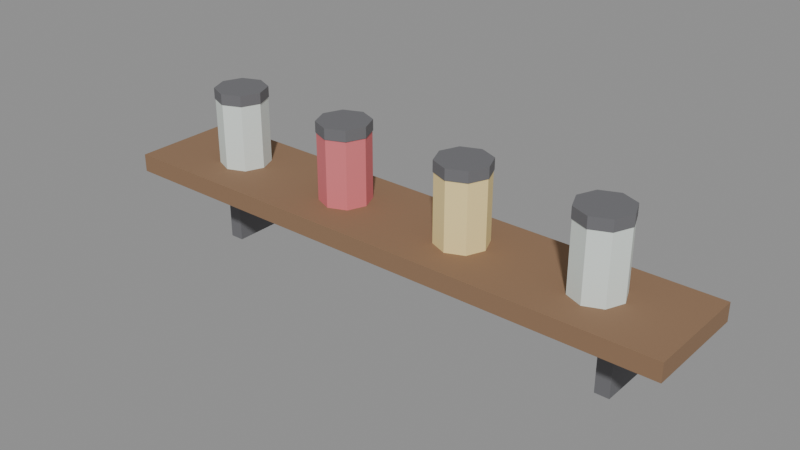 # Source: prop_shelf.blend  (saved by Blender 5.2.45; exported with 4.5.12 LTS)
import bpy
from mathutils import Matrix  # noqa: F401  (used for matrix-valued properties, if any)

bpy.ops.wm.read_factory_settings(use_empty=True)
scene = bpy.context.scene
scene.name = 'Scene'

# ---- collections
col_prop_shelf = bpy.data.collections.new('prop_shelf'); scene.collection.children.link(col_prop_shelf)

# ---- materials (node trees are filled in below, after node groups)
mat_beam = bpy.data.materials.new('beam')
mat_beam.diffuse_color = (0.27, 0.16, 0.09, 1.0)
mat_iron = bpy.data.materials.new('iron')
mat_iron.diffuse_color = (0.15, 0.15, 0.16, 1.0)
mat_jar = bpy.data.materials.new('jar')
mat_jar.diffuse_color = (0.75, 0.82, 0.78, 1.0)
mat_berry = bpy.data.materials.new('berry')
mat_berry.diffuse_color = (0.73, 0.18, 0.2, 1.0)
mat_gold = bpy.data.materials.new('gold')
mat_gold.diffuse_color = (0.91, 0.73, 0.34, 1.0)

# ---- material node trees
mat_beam.use_nodes = True; mat_beam.node_tree.nodes.clear()
_N = mat_beam.node_tree.nodes; _L = mat_beam.node_tree.links
n0 = _N.new('ShaderNodeBsdfPrincipled'); n0.name = 'Principled BSDF'; n0.location = (-200, 100)
n0.inputs[0].default_value = (0.27, 0.16, 0.09, 1.0)
n0.inputs[2].default_value = 0.9
n0.inputs[10].default_value = 0.005
n1 = _N.new('ShaderNodeOutputMaterial'); n1.name = 'Material Output'; n1.location = (200, 100)
_L.new(n0.outputs[0], n1.inputs[0])
n1.is_active_output = True
mat_iron.use_nodes = True; mat_iron.node_tree.nodes.clear()
_N = mat_iron.node_tree.nodes; _L = mat_iron.node_tree.links
n0 = _N.new('ShaderNodeBsdfPrincipled'); n0.name = 'Principled BSDF'; n0.location = (-200, 100)
n0.inputs[0].default_value = (0.15, 0.15, 0.16, 1.0)
n0.inputs[2].default_value = 0.9
n0.inputs[10].default_value = 0.005
n1 = _N.new('ShaderNodeOutputMaterial'); n1.name = 'Material Output'; n1.location = (200, 100)
_L.new(n0.outputs[0], n1.inputs[0])
n1.is_active_output = True
mat_jar.use_nodes = True; mat_jar.node_tree.nodes.clear()
_N = mat_jar.node_tree.nodes; _L = mat_jar.node_tree.links
n0 = _N.new('ShaderNodeBsdfPrincipled'); n0.name = 'Principled BSDF'; n0.location = (-200, 100)
n0.inputs[0].default_value = (0.75, 0.82, 0.78, 1.0)
n0.inputs[2].default_value = 0.9
n0.inputs[10].default_value = 0.005
n1 = _N.new('ShaderNodeOutputMaterial'); n1.name = 'Material Output'; n1.location = (200, 100)
_L.new(n0.outputs[0], n1.inputs[0])
n1.is_active_output = True
mat_berry.use_nodes = True; mat_berry.node_tree.nodes.clear()
_N = mat_berry.node_tree.nodes; _L = mat_berry.node_tree.links
n0 = _N.new('ShaderNodeBsdfPrincipled'); n0.name = 'Principled BSDF'; n0.location = (-200, 100)
n0.inputs[0].default_value = (0.73, 0.18, 0.2, 1.0)
n0.inputs[2].default_value = 0.9
n0.inputs[10].default_value = 0.005
n1 = _N.new('ShaderNodeOutputMaterial'); n1.name = 'Material Output'; n1.location = (200, 100)
_L.new(n0.outputs[0], n1.inputs[0])
n1.is_active_output = True
mat_gold.use_nodes = True; mat_gold.node_tree.nodes.clear()
_N = mat_gold.node_tree.nodes; _L = mat_gold.node_tree.links
n0 = _N.new('ShaderNodeBsdfPrincipled'); n0.name = 'Principled BSDF'; n0.location = (-200, 100)
n0.inputs[0].default_value = (0.91, 0.73, 0.34, 1.0)
n0.inputs[2].default_value = 0.9
n0.inputs[10].default_value = 0.005
n1 = _N.new('ShaderNodeOutputMaterial'); n1.name = 'Material Output'; n1.location = (200, 100)
_L.new(n0.outputs[0], n1.inputs[0])
n1.is_active_output = True

# ---- meshes
me_cube = bpy.data.meshes.new('Cube')
me_cube.from_pydata([(-0.8, -0.15, -0.025), (-0.8, -0.15, 0.025), (-0.8, 0.15, -0.025), (-0.8, 0.15, 0.025), (0.8, -0.15, -0.025), (0.8, -0.15, 0.025), (0.8, 0.15, -0.025), (0.8, 0.15, 0.025)], [], [(0, 1, 3, 2), (2, 3, 7, 6), (6, 7, 5, 4), (4, 5, 1, 0), (2, 6, 4, 0), (7, 3, 1, 5)])
_uv = me_cube.uv_layers.new(name='UVMap')
_uv.uv.foreach_set('vector', [0.375, 0.0, 0.625, 0.0, 0.625, 0.25, 0.375, 0.25, 0.375, 0.25, 0.625, 0.25, 0.625, 0.5, 0.375, 0.5, 0.375, 0.5, 0.625, 0.5, 0.625, 0.75, 0.375, 0.75, 0.375, 0.75, 0.625, 0.75, 0.625, 1.0, 0.375, 1.0, 0.125, 0.5, 0.375, 0.5, 0.375, 0.75, 0.125, 0.75, 0.625, 0.5, 0.875, 0.5, 0.875, 0.75, 0.625, 0.75])
me_cube.materials.append(mat_beam)
me_cube.update()
me_cube_001 = bpy.data.meshes.new('Cube.001')
me_cube_001.from_pydata([(-0.02, -0.08, -0.1), (-0.02, -0.08, 0.1), (-0.02, 0.08, -0.1), (-0.02, 0.08, 0.1), (0.02, -0.08, -0.1), (0.02, -0.08, 0.1), (0.02, 0.08, -0.1), (0.02, 0.08, 0.1)], [], [(0, 1, 3, 2), (2, 3, 7, 6), (6, 7, 5, 4), (4, 5, 1, 0), (2, 6, 4, 0), (7, 3, 1, 5)])
_uv = me_cube_001.uv_layers.new(name='UVMap')
_uv.uv.foreach_set('vector', [0.375, 0.0, 0.625, 0.0, 0.625, 0.25, 0.375, 0.25, 0.375, 0.25, 0.625, 0.25, 0.625, 0.5, 0.375, 0.5, 0.375, 0.5, 0.625, 0.5, 0.625, 0.75, 0.375, 0.75, 0.375, 0.75, 0.625, 0.75, 0.625, 1.0, 0.375, 1.0, 0.125, 0.5, 0.375, 0.5, 0.375, 0.75, 0.125, 0.75, 0.625, 0.5, 0.875, 0.5, 0.875, 0.75, 0.625, 0.75])
me_cube_001.materials.append(mat_iron)
me_cube_001.update()
me_cube_002 = bpy.data.meshes.new('Cube.002')
me_cube_002.from_pydata([(-0.02, -0.08, -0.1), (-0.02, -0.08, 0.1), (-0.02, 0.08, -0.1), (-0.02, 0.08, 0.1), (0.02, -0.08, -0.1), (0.02, -0.08, 0.1), (0.02, 0.08, -0.1), (0.02, 0.08, 0.1)], [], [(0, 1, 3, 2), (2, 3, 7, 6), (6, 7, 5, 4), (4, 5, 1, 0), (2, 6, 4, 0), (7, 3, 1, 5)])
_uv = me_cube_002.uv_layers.new(name='UVMap')
_uv.uv.foreach_set('vector', [0.375, 0.0, 0.625, 0.0, 0.625, 0.25, 0.375, 0.25, 0.375, 0.25, 0.625, 0.25, 0.625, 0.5, 0.375, 0.5, 0.375, 0.5, 0.625, 0.5, 0.625, 0.75, 0.375, 0.75, 0.375, 0.75, 0.625, 0.75, 0.625, 1.0, 0.375, 1.0, 0.125, 0.5, 0.375, 0.5, 0.375, 0.75, 0.125, 0.75, 0.625, 0.5, 0.875, 0.5, 0.875, 0.75, 0.625, 0.75])
me_cube_002.materials.append(mat_iron)
me_cube_002.update()
me_cylinder = bpy.data.meshes.new('Cylinder')
me_cylinder.from_pydata([(0.0, 0.07, -0.11), (0.0, 0.07, 0.11), (0.0495, 0.0495, -0.11), (0.0495, 0.0495, 0.11), (0.07, 0.0, -0.11), (0.07, 0.0, 0.11), (0.0495, -0.0495, -0.11), (0.0495, -0.0495, 0.11), (0.0, -0.07, -0.11), (0.0, -0.07, 0.11), (-0.0495, -0.0495, -0.11), (-0.0495, -0.0495, 0.11), (-0.07, 0.0, -0.11), (-0.07, 0.0, 0.11), (-0.0495, 0.0495, -0.11), (-0.0495, 0.0495, 0.11)], [], [(0, 1, 3, 2), (2, 3, 5, 4), (4, 5, 7, 6), (6, 7, 9, 8), (8, 9, 11, 10), (10, 11, 13, 12), (3, 1, 15, 13, 11, 9, 7, 5), (12, 13, 15, 14), (14, 15, 1, 0), (0, 2, 4, 6, 8, 10, 12, 14)])
_uv = me_cylinder.uv_layers.new(name='UVMap')
_uv.uv.foreach_set('vector', [1.0, 0.5, 1.0, 1.0, 0.875, 1.0, 0.875, 0.5, 0.875, 0.5, 0.875, 1.0, 0.75, 1.0, 0.75, 0.5, 0.75, 0.5, 0.75, 1.0, 0.625, 1.0, 0.625, 0.5, 0.625, 0.5, 0.625, 1.0, 0.5, 1.0, 0.5, 0.5, 0.5, 0.5, 0.5, 1.0, 0.375, 1.0, 0.375, 0.5, 0.375, 0.5, 0.375, 1.0, 0.25, 1.0, 0.25, 0.5, 0.4197, 0.4197, 0.25, 0.49, 0.08029, 0.4197, 0.01, 0.25, 0.08029, 0.08029, 0.25, 0.01, 0.4197, 0.08029, 0.49, 0.25, 0.25, 0.5, 0.25, 1.0, 0.125, 1.0, 0.125, 0.5, 0.125, 0.5, 0.125, 1.0, 0.0, 1.0, 0.0, 0.5, 0.75, 0.49, 0.9197, 0.4197, 0.99, 0.25, 0.9197, 0.08029, 0.75, 0.01, 0.5803, 0.08029, 0.51, 0.25, 0.5803, 0.4197])
me_cylinder.materials.append(mat_jar)
me_cylinder.update()
me_cylinder_001 = bpy.data.meshes.new('Cylinder.001')
me_cylinder_001.from_pydata([(0.0, 0.072, -0.015), (0.0, 0.072, 0.015), (0.05091, 0.05091, -0.015), (0.05091, 0.05091, 0.015), (0.072, 0.0, -0.015), (0.072, 0.0, 0.015), (0.05091, -0.05091, -0.015), (0.05091, -0.05091, 0.015), (0.0, -0.072, -0.015), (0.0, -0.072, 0.015), (-0.05091, -0.05091, -0.015), (-0.05091, -0.05091, 0.015), (-0.072, 0.0, -0.015), (-0.072, 0.0, 0.015), (-0.05091, 0.05091, -0.015), (-0.05091, 0.05091, 0.015)], [], [(0, 1, 3, 2), (2, 3, 5, 4), (4, 5, 7, 6), (6, 7, 9, 8), (8, 9, 11, 10), (10, 11, 13, 12), (3, 1, 15, 13, 11, 9, 7, 5), (12, 13, 15, 14), (14, 15, 1, 0), (0, 2, 4, 6, 8, 10, 12, 14)])
_uv = me_cylinder_001.uv_layers.new(name='UVMap')
_uv.uv.foreach_set('vector', [1.0, 0.5, 1.0, 1.0, 0.875, 1.0, 0.875, 0.5, 0.875, 0.5, 0.875, 1.0, 0.75, 1.0, 0.75, 0.5, 0.75, 0.5, 0.75, 1.0, 0.625, 1.0, 0.625, 0.5, 0.625, 0.5, 0.625, 1.0, 0.5, 1.0, 0.5, 0.5, 0.5, 0.5, 0.5, 1.0, 0.375, 1.0, 0.375, 0.5, 0.375, 0.5, 0.375, 1.0, 0.25, 1.0, 0.25, 0.5, 0.4197, 0.4197, 0.25, 0.49, 0.08029, 0.4197, 0.01, 0.25, 0.08029, 0.08029, 0.25, 0.01, 0.4197, 0.08029, 0.49, 0.25, 0.25, 0.5, 0.25, 1.0, 0.125, 1.0, 0.125, 0.5, 0.125, 0.5, 0.125, 1.0, 0.0, 1.0, 0.0, 0.5, 0.75, 0.49, 0.9197, 0.4197, 0.99, 0.25, 0.9197, 0.08029, 0.75, 0.01, 0.5803, 0.08029, 0.51, 0.25, 0.5803, 0.4197])
me_cylinder_001.materials.append(mat_iron)
me_cylinder_001.update()
me_cylinder_002 = bpy.data.meshes.new('Cylinder.002')
me_cylinder_002.from_pydata([(0.0, 0.07, -0.11), (0.0, 0.07, 0.11), (0.0495, 0.0495, -0.11), (0.0495, 0.0495, 0.11), (0.07, 0.0, -0.11), (0.07, 0.0, 0.11), (0.0495, -0.0495, -0.11), (0.0495, -0.0495, 0.11), (0.0, -0.07, -0.11), (0.0, -0.07, 0.11), (-0.0495, -0.0495, -0.11), (-0.0495, -0.0495, 0.11), (-0.07, 0.0, -0.11), (-0.07, 0.0, 0.11), (-0.0495, 0.0495, -0.11), (-0.0495, 0.0495, 0.11)], [], [(0, 1, 3, 2), (2, 3, 5, 4), (4, 5, 7, 6), (6, 7, 9, 8), (8, 9, 11, 10), (10, 11, 13, 12), (3, 1, 15, 13, 11, 9, 7, 5), (12, 13, 15, 14), (14, 15, 1, 0), (0, 2, 4, 6, 8, 10, 12, 14)])
_uv = me_cylinder_002.uv_layers.new(name='UVMap')
_uv.uv.foreach_set('vector', [1.0, 0.5, 1.0, 1.0, 0.875, 1.0, 0.875, 0.5, 0.875, 0.5, 0.875, 1.0, 0.75, 1.0, 0.75, 0.5, 0.75, 0.5, 0.75, 1.0, 0.625, 1.0, 0.625, 0.5, 0.625, 0.5, 0.625, 1.0, 0.5, 1.0, 0.5, 0.5, 0.5, 0.5, 0.5, 1.0, 0.375, 1.0, 0.375, 0.5, 0.375, 0.5, 0.375, 1.0, 0.25, 1.0, 0.25, 0.5, 0.4197, 0.4197, 0.25, 0.49, 0.08029, 0.4197, 0.01, 0.25, 0.08029, 0.08029, 0.25, 0.01, 0.4197, 0.08029, 0.49, 0.25, 0.25, 0.5, 0.25, 1.0, 0.125, 1.0, 0.125, 0.5, 0.125, 0.5, 0.125, 1.0, 0.0, 1.0, 0.0, 0.5, 0.75, 0.49, 0.9197, 0.4197, 0.99, 0.25, 0.9197, 0.08029, 0.75, 0.01, 0.5803, 0.08029, 0.51, 0.25, 0.5803, 0.4197])
me_cylinder_002.materials.append(mat_berry)
me_cylinder_002.update()
me_cylinder_003 = bpy.data.meshes.new('Cylinder.003')
me_cylinder_003.from_pydata([(0.0, 0.072, -0.015), (0.0, 0.072, 0.015), (0.05091, 0.05091, -0.015), (0.05091, 0.05091, 0.015), (0.072, 0.0, -0.015), (0.072, 0.0, 0.015), (0.05091, -0.05091, -0.015), (0.05091, -0.05091, 0.015), (0.0, -0.072, -0.015), (0.0, -0.072, 0.015), (-0.05091, -0.05091, -0.015), (-0.05091, -0.05091, 0.015), (-0.072, 0.0, -0.015), (-0.072, 0.0, 0.015), (-0.05091, 0.05091, -0.015), (-0.05091, 0.05091, 0.015)], [], [(0, 1, 3, 2), (2, 3, 5, 4), (4, 5, 7, 6), (6, 7, 9, 8), (8, 9, 11, 10), (10, 11, 13, 12), (3, 1, 15, 13, 11, 9, 7, 5), (12, 13, 15, 14), (14, 15, 1, 0), (0, 2, 4, 6, 8, 10, 12, 14)])
_uv = me_cylinder_003.uv_layers.new(name='UVMap')
_uv.uv.foreach_set('vector', [1.0, 0.5, 1.0, 1.0, 0.875, 1.0, 0.875, 0.5, 0.875, 0.5, 0.875, 1.0, 0.75, 1.0, 0.75, 0.5, 0.75, 0.5, 0.75, 1.0, 0.625, 1.0, 0.625, 0.5, 0.625, 0.5, 0.625, 1.0, 0.5, 1.0, 0.5, 0.5, 0.5, 0.5, 0.5, 1.0, 0.375, 1.0, 0.375, 0.5, 0.375, 0.5, 0.375, 1.0, 0.25, 1.0, 0.25, 0.5, 0.4197, 0.4197, 0.25, 0.49, 0.08029, 0.4197, 0.01, 0.25, 0.08029, 0.08029, 0.25, 0.01, 0.4197, 0.08029, 0.49, 0.25, 0.25, 0.5, 0.25, 1.0, 0.125, 1.0, 0.125, 0.5, 0.125, 0.5, 0.125, 1.0, 0.0, 1.0, 0.0, 0.5, 0.75, 0.49, 0.9197, 0.4197, 0.99, 0.25, 0.9197, 0.08029, 0.75, 0.01, 0.5803, 0.08029, 0.51, 0.25, 0.5803, 0.4197])
me_cylinder_003.materials.append(mat_iron)
me_cylinder_003.update()
me_cylinder_004 = bpy.data.meshes.new('Cylinder.004')
me_cylinder_004.from_pydata([(0.0, 0.07, -0.11), (0.0, 0.07, 0.11), (0.0495, 0.0495, -0.11), (0.0495, 0.0495, 0.11), (0.07, 0.0, -0.11), (0.07, 0.0, 0.11), (0.0495, -0.0495, -0.11), (0.0495, -0.0495, 0.11), (0.0, -0.07, -0.11), (0.0, -0.07, 0.11), (-0.0495, -0.0495, -0.11), (-0.0495, -0.0495, 0.11), (-0.07, 0.0, -0.11), (-0.07, 0.0, 0.11), (-0.0495, 0.0495, -0.11), (-0.0495, 0.0495, 0.11)], [], [(0, 1, 3, 2), (2, 3, 5, 4), (4, 5, 7, 6), (6, 7, 9, 8), (8, 9, 11, 10), (10, 11, 13, 12), (3, 1, 15, 13, 11, 9, 7, 5), (12, 13, 15, 14), (14, 15, 1, 0), (0, 2, 4, 6, 8, 10, 12, 14)])
_uv = me_cylinder_004.uv_layers.new(name='UVMap')
_uv.uv.foreach_set('vector', [1.0, 0.5, 1.0, 1.0, 0.875, 1.0, 0.875, 0.5, 0.875, 0.5, 0.875, 1.0, 0.75, 1.0, 0.75, 0.5, 0.75, 0.5, 0.75, 1.0, 0.625, 1.0, 0.625, 0.5, 0.625, 0.5, 0.625, 1.0, 0.5, 1.0, 0.5, 0.5, 0.5, 0.5, 0.5, 1.0, 0.375, 1.0, 0.375, 0.5, 0.375, 0.5, 0.375, 1.0, 0.25, 1.0, 0.25, 0.5, 0.4197, 0.4197, 0.25, 0.49, 0.08029, 0.4197, 0.01, 0.25, 0.08029, 0.08029, 0.25, 0.01, 0.4197, 0.08029, 0.49, 0.25, 0.25, 0.5, 0.25, 1.0, 0.125, 1.0, 0.125, 0.5, 0.125, 0.5, 0.125, 1.0, 0.0, 1.0, 0.0, 0.5, 0.75, 0.49, 0.9197, 0.4197, 0.99, 0.25, 0.9197, 0.08029, 0.75, 0.01, 0.5803, 0.08029, 0.51, 0.25, 0.5803, 0.4197])
me_cylinder_004.materials.append(mat_gold)
me_cylinder_004.update()
me_cylinder_005 = bpy.data.meshes.new('Cylinder.005')
me_cylinder_005.from_pydata([(0.0, 0.072, -0.015), (0.0, 0.072, 0.015), (0.05091, 0.05091, -0.015), (0.05091, 0.05091, 0.015), (0.072, 0.0, -0.015), (0.072, 0.0, 0.015), (0.05091, -0.05091, -0.015), (0.05091, -0.05091, 0.015), (0.0, -0.072, -0.015), (0.0, -0.072, 0.015), (-0.05091, -0.05091, -0.015), (-0.05091, -0.05091, 0.015), (-0.072, 0.0, -0.015), (-0.072, 0.0, 0.015), (-0.05091, 0.05091, -0.015), (-0.05091, 0.05091, 0.015)], [], [(0, 1, 3, 2), (2, 3, 5, 4), (4, 5, 7, 6), (6, 7, 9, 8), (8, 9, 11, 10), (10, 11, 13, 12), (3, 1, 15, 13, 11, 9, 7, 5), (12, 13, 15, 14), (14, 15, 1, 0), (0, 2, 4, 6, 8, 10, 12, 14)])
_uv = me_cylinder_005.uv_layers.new(name='UVMap')
_uv.uv.foreach_set('vector', [1.0, 0.5, 1.0, 1.0, 0.875, 1.0, 0.875, 0.5, 0.875, 0.5, 0.875, 1.0, 0.75, 1.0, 0.75, 0.5, 0.75, 0.5, 0.75, 1.0, 0.625, 1.0, 0.625, 0.5, 0.625, 0.5, 0.625, 1.0, 0.5, 1.0, 0.5, 0.5, 0.5, 0.5, 0.5, 1.0, 0.375, 1.0, 0.375, 0.5, 0.375, 0.5, 0.375, 1.0, 0.25, 1.0, 0.25, 0.5, 0.4197, 0.4197, 0.25, 0.49, 0.08029, 0.4197, 0.01, 0.25, 0.08029, 0.08029, 0.25, 0.01, 0.4197, 0.08029, 0.49, 0.25, 0.25, 0.5, 0.25, 1.0, 0.125, 1.0, 0.125, 0.5, 0.125, 0.5, 0.125, 1.0, 0.0, 1.0, 0.0, 0.5, 0.75, 0.49, 0.9197, 0.4197, 0.99, 0.25, 0.9197, 0.08029, 0.75, 0.01, 0.5803, 0.08029, 0.51, 0.25, 0.5803, 0.4197])
me_cylinder_005.materials.append(mat_iron)
me_cylinder_005.update()
me_cylinder_006 = bpy.data.meshes.new('Cylinder.006')
me_cylinder_006.from_pydata([(0.0, 0.07, -0.11), (0.0, 0.07, 0.11), (0.0495, 0.0495, -0.11), (0.0495, 0.0495, 0.11), (0.07, 0.0, -0.11), (0.07, 0.0, 0.11), (0.0495, -0.0495, -0.11), (0.0495, -0.0495, 0.11), (0.0, -0.07, -0.11), (0.0, -0.07, 0.11), (-0.0495, -0.0495, -0.11), (-0.0495, -0.0495, 0.11), (-0.07, 0.0, -0.11), (-0.07, 0.0, 0.11), (-0.0495, 0.0495, -0.11), (-0.0495, 0.0495, 0.11)], [], [(0, 1, 3, 2), (2, 3, 5, 4), (4, 5, 7, 6), (6, 7, 9, 8), (8, 9, 11, 10), (10, 11, 13, 12), (3, 1, 15, 13, 11, 9, 7, 5), (12, 13, 15, 14), (14, 15, 1, 0), (0, 2, 4, 6, 8, 10, 12, 14)])
_uv = me_cylinder_006.uv_layers.new(name='UVMap')
_uv.uv.foreach_set('vector', [1.0, 0.5, 1.0, 1.0, 0.875, 1.0, 0.875, 0.5, 0.875, 0.5, 0.875, 1.0, 0.75, 1.0, 0.75, 0.5, 0.75, 0.5, 0.75, 1.0, 0.625, 1.0, 0.625, 0.5, 0.625, 0.5, 0.625, 1.0, 0.5, 1.0, 0.5, 0.5, 0.5, 0.5, 0.5, 1.0, 0.375, 1.0, 0.375, 0.5, 0.375, 0.5, 0.375, 1.0, 0.25, 1.0, 0.25, 0.5, 0.4197, 0.4197, 0.25, 0.49, 0.08029, 0.4197, 0.01, 0.25, 0.08029, 0.08029, 0.25, 0.01, 0.4197, 0.08029, 0.49, 0.25, 0.25, 0.5, 0.25, 1.0, 0.125, 1.0, 0.125, 0.5, 0.125, 0.5, 0.125, 1.0, 0.0, 1.0, 0.0, 0.5, 0.75, 0.49, 0.9197, 0.4197, 0.99, 0.25, 0.9197, 0.08029, 0.75, 0.01, 0.5803, 0.08029, 0.51, 0.25, 0.5803, 0.4197])
me_cylinder_006.materials.append(mat_jar)
me_cylinder_006.update()
me_cylinder_007 = bpy.data.meshes.new('Cylinder.007')
me_cylinder_007.from_pydata([(0.0, 0.072, -0.015), (0.0, 0.072, 0.015), (0.05091, 0.05091, -0.015), (0.05091, 0.05091, 0.015), (0.072, 0.0, -0.015), (0.072, 0.0, 0.015), (0.05091, -0.05091, -0.015), (0.05091, -0.05091, 0.015), (0.0, -0.072, -0.015), (0.0, -0.072, 0.015), (-0.05091, -0.05091, -0.015), (-0.05091, -0.05091, 0.015), (-0.072, 0.0, -0.015), (-0.072, 0.0, 0.015), (-0.05091, 0.05091, -0.015), (-0.05091, 0.05091, 0.015)], [], [(0, 1, 3, 2), (2, 3, 5, 4), (4, 5, 7, 6), (6, 7, 9, 8), (8, 9, 11, 10), (10, 11, 13, 12), (3, 1, 15, 13, 11, 9, 7, 5), (12, 13, 15, 14), (14, 15, 1, 0), (0, 2, 4, 6, 8, 10, 12, 14)])
_uv = me_cylinder_007.uv_layers.new(name='UVMap')
_uv.uv.foreach_set('vector', [1.0, 0.5, 1.0, 1.0, 0.875, 1.0, 0.875, 0.5, 0.875, 0.5, 0.875, 1.0, 0.75, 1.0, 0.75, 0.5, 0.75, 0.5, 0.75, 1.0, 0.625, 1.0, 0.625, 0.5, 0.625, 0.5, 0.625, 1.0, 0.5, 1.0, 0.5, 0.5, 0.5, 0.5, 0.5, 1.0, 0.375, 1.0, 0.375, 0.5, 0.375, 0.5, 0.375, 1.0, 0.25, 1.0, 0.25, 0.5, 0.4197, 0.4197, 0.25, 0.49, 0.08029, 0.4197, 0.01, 0.25, 0.08029, 0.08029, 0.25, 0.01, 0.4197, 0.08029, 0.49, 0.25, 0.25, 0.5, 0.25, 1.0, 0.125, 1.0, 0.125, 0.5, 0.125, 0.5, 0.125, 1.0, 0.0, 1.0, 0.0, 0.5, 0.75, 0.49, 0.9197, 0.4197, 0.99, 0.25, 0.9197, 0.08029, 0.75, 0.01, 0.5803, 0.08029, 0.51, 0.25, 0.5803, 0.4197])
me_cylinder_007.materials.append(mat_iron)
me_cylinder_007.update()

# ---- objects
ob_board = bpy.data.objects.new('Board', me_cube)
ob_bracket__1 = bpy.data.objects.new('Bracket.-1', me_cube_001)
ob_bracket_1 = bpy.data.objects.new('Bracket.1', me_cube_002)
ob_jar_0 = bpy.data.objects.new('Jar.0', me_cylinder)
ob_jar_lid_0 = bpy.data.objects.new('Jar lid.0', me_cylinder_001)
ob_jar_1 = bpy.data.objects.new('Jar.1', me_cylinder_002)
ob_jar_lid_1 = bpy.data.objects.new('Jar lid.1', me_cylinder_003)
ob_jar_2 = bpy.data.objects.new('Jar.2', me_cylinder_004)
ob_jar_lid_2 = bpy.data.objects.new('Jar lid.2', me_cylinder_005)
ob_jar_3 = bpy.data.objects.new('Jar.3', me_cylinder_006)
ob_jar_lid_3 = bpy.data.objects.new('Jar lid.3', me_cylinder_007)

# ---- transforms, parenting, visibility, modifiers, constraints
ob_board.location = (0.0, -0.15, 2.075)
ob_bracket__1.location = (-0.6, -0.08, 1.95)
ob_bracket_1.location = (0.6, -0.08, 1.95)
ob_jar_0.location = (-0.55, -0.15, 2.18)
ob_jar_lid_0.location = (-0.55, -0.15, 2.3)
ob_jar_1.location = (-0.18, -0.15, 2.18)
ob_jar_lid_1.location = (-0.18, -0.15, 2.3)
ob_jar_2.location = (0.19, -0.15, 2.18)
ob_jar_lid_2.location = (0.19, -0.15, 2.3)
ob_jar_3.location = (0.56, -0.15, 2.18)
ob_jar_lid_3.location = (0.56, -0.15, 2.3)

# ---- collection membership
col_prop_shelf.objects.link(ob_board)
col_prop_shelf.objects.link(ob_bracket__1)
col_prop_shelf.objects.link(ob_bracket_1)
col_prop_shelf.objects.link(ob_jar_0)
col_prop_shelf.objects.link(ob_jar_lid_0)
col_prop_shelf.objects.link(ob_jar_1)
col_prop_shelf.objects.link(ob_jar_lid_1)
col_prop_shelf.objects.link(ob_jar_2)
col_prop_shelf.objects.link(ob_jar_lid_2)
col_prop_shelf.objects.link(ob_jar_3)
col_prop_shelf.objects.link(ob_jar_lid_3)

# ---- scene / render settings (as saved in the file)
scene.frame_start = 1; scene.frame_end = 250; scene.frame_set(1)
scene.render.engine = 'BLENDER_EEVEE_NEXT'
scene.render.bake_bias = 0.0
scene.render.bake_samples = 0
scene.render.compositor_device = 'GPU'
scene.eevee.use_volume_custom_range = False
scene.eevee.fast_gi_thickness_near = 0.1
scene.eevee.fast_gi_thickness_far = 0.0
scene.eevee.ray_tracing_options.screen_trace_thickness = 0.1
bpy.context.view_layer.update()

# ---- added for rendering (the .blend has no active camera and no usable light): camera, sun + grey world if the file has none
cam_auto = bpy.data.cameras.new('AutoCamera')
cam_auto.lens = 50.0
cam_auto.sensor_width = 36.0
cam_auto.clip_end = 1000.0
ob_auto_camera = bpy.data.objects.new('AutoCamera', cam_auto)
scene.collection.objects.link(ob_auto_camera)
ob_auto_camera.location = (1.5664, -2.02968, 3.33562)
ob_auto_camera.rotation_euler = (1.09748, -7.21219e-08, 0.694738)
scene.camera = ob_auto_camera
light_auto_sun = bpy.data.lights.new('AutoSun', 'SUN')
light_auto_sun.energy = 3.0
light_auto_sun.angle = 0.0523599
ob_auto_sun = bpy.data.objects.new('AutoSun', light_auto_sun)
scene.collection.objects.link(ob_auto_sun)
ob_auto_sun.rotation_euler = (0.872665, 0.174533, 0.523599)
if scene.world is None:
    world_auto = bpy.data.worlds.new('AutoWorld')
    world_auto.color = (0.3, 0.3, 0.3)
    scene.world = world_auto
bpy.context.view_layer.update()
